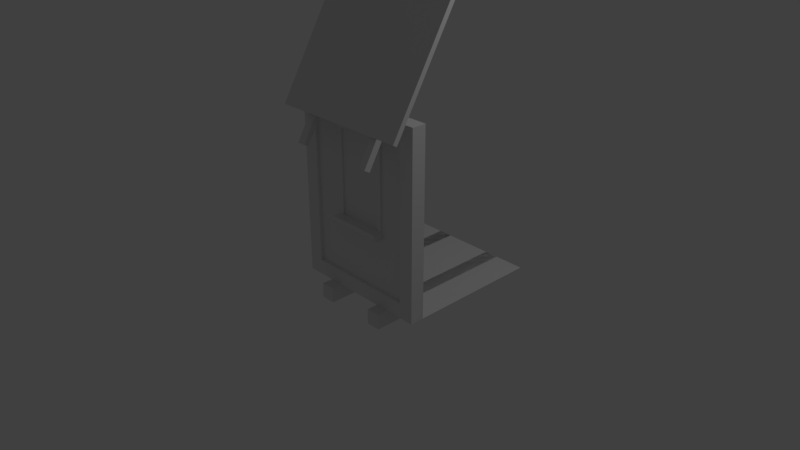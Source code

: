 # Source: extruded_window_flat_window.blend  (saved by Blender 2.79.0; exported with 4.5.12 LTS)
import bpy
from mathutils import Matrix  # noqa: F401  (used for matrix-valued properties, if any)

bpy.ops.wm.read_factory_settings(use_empty=True)
scene = bpy.context.scene
scene.name = 'Scene'

# ---- collections
col_collection_1 = bpy.data.collections.new('Collection 1'); scene.collection.children.link(col_collection_1)

# ---- materials (node trees are filled in below, after node groups)
mat_material = bpy.data.materials.new('Material')
mat_material.alpha_threshold = 0.0
mat_material.use_transparent_shadow = False
mat_material.roughness = 0.5
mat_material.line_color = (0.0, 0.0, 0.0, 1.0)

# ---- material node trees

# ---- world
world_world = bpy.data.worlds.new('World'); scene.world = world_world
world_world.color = (0.05088, 0.05088, 0.05088)
world_world.use_sun_shadow = False
world_world.sun_shadow_jitter_overblur = 0.0
world_world.cycles.sampling_method = 'MANUAL'

# ---- cameras
cam_camera = bpy.data.cameras.new('Camera')
cam_camera.clip_end = 100.0
cam_camera.lens = 35.0
cam_camera.sensor_width = 32.0
cam_camera.sensor_height = 18.0
cam_camera.ortho_scale = 7.314
cam_camera.dof.focus_distance = 0.0
cam_camera.dof.aperture_fstop = 128.0

# ---- lights
light_lamp = bpy.data.lights.new('Lamp', 'POINT')
light_lamp.transmission_factor = 0.0
light_lamp.cutoff_distance = 30.0
light_lamp.energy = 100.0
light_lamp.shadow_buffer_clip_start = 1.001
light_lamp.shadow_soft_size = 0.1
light_lamp.shadow_maximum_resolution = 0.006
light_lamp.use_absolute_resolution = True

# ---- meshes
me_cube_009 = bpy.data.meshes.new('Cube.009')
me_cube_009.from_pydata([(6.97, 0.5549, -38.66), (6.97, -1.187, -38.66), (-3.395, 0.5549, -21.87), (-3.395, -1.187, -21.87), (6.391, -1.187, -38.99), (6.391, 0.5549, -38.99), (-3.974, -1.187, -22.2), (-3.974, 0.5549, -22.2), (7.587, -1.187, -39.68), (7.587, 0.5549, -39.68), (7.009, -1.187, -40.0), (7.009, 0.5549, -40.0), (-0.5394, -1.0, -1.0), (-0.5394, 0.3681, -1.0), (-0.5394, -1.0, -22.42), (-0.5394, 0.3681, -22.42), (-0.5394, -0.6088, -1.0), (-0.5394, -0.02307, -1.0), (-0.5394, -0.02307, -22.42), (-0.5394, -0.6088, -22.42), (-0.5394, -1.0, -16.86), (-0.5394, -1.0, -7.478), (-0.5394, 0.3681, -7.478), (-0.5394, 0.3681, -16.86), (-0.5394, -0.6088, -7.478), (-0.5394, -0.6088, -16.86), (-0.5394, -0.02307, -7.478), (-0.5394, -0.02307, -16.86), (1.0, 0.3681, -1.0), (1.0, -1.0, -1.0), (-1.0, -1.0, -1.0), (-1.0, 0.3681, -1.0), (1.0, 0.3681, 1.0), (1.0, -1.0, 1.0), (-1.0, -1.0, 1.0), (-1.0, 0.3681, 1.0), (1.0, 0.3681, -23.44), (1.0, -1.0, -23.44), (-1.0, -1.0, -23.44), (-1.0, 0.3681, -23.44), (1.0, 0.3681, -21.44), (1.0, -1.0, -21.44), (-1.0, -1.0, -21.44), (-1.0, 0.3681, -21.44), (1.0, -1.187, -23.44), (1.0, -1.187, 1.0), (-1.0, -1.187, 1.0), (-1.0, -1.187, -23.44), (1.0, -1.0, -23.44), (1.0, -1.0, 1.0), (-1.0, -1.0, 1.0), (-1.0, -1.0, -23.44), (1.0, 0.3681, -23.44), (1.0, 0.3681, 1.0), (-1.0, 0.3681, 1.0), (-1.0, 0.3681, -23.44), (1.0, 0.5549, -23.44), (1.0, 0.5549, 1.0), (-1.0, 0.5549, 1.0), (-1.0, 0.5549, -23.44), (19.9, 0.1678, 3.0), (-2.565, 0.1678, 3.0), (-2.565, -0.01024, 3.0), (19.9, -0.01024, 3.0), (19.9, 0.1678, 1.0), (-2.565, 0.1678, 1.0), (-2.565, -0.01024, 1.0), (19.9, -0.01024, 1.0), (19.9, -0.6322, 3.0), (-2.565, -0.6322, 3.0), (-2.565, -0.8102, 3.0), (19.9, -0.8102, 3.0), (19.9, -0.6322, 1.0), (-2.565, -0.6322, 1.0), (-2.565, -0.8102, 1.0), (19.9, -0.8102, 1.0), (-1.959, -0.6406, -8.407), (-1.959, -0.6406, -8.995), (-0.3396, -0.6406, -8.407), (-0.3396, -0.6406, -8.995), (-1.959, 0.05343, -8.407), (-1.959, 0.05343, -8.995), (-0.3396, 0.05343, -8.407), (-0.3396, 0.05343, -8.995), (-0.8261, -0.6275, -8.995), (-0.8261, -0.6275, -20.22), (-0.09618, -0.6275, -8.995), (-0.09618, -0.6275, -20.22), (-0.8261, -0.5737, -8.995), (-0.8261, -0.5737, -20.22), (-0.09618, -0.5737, -8.995), (-0.09618, -0.5737, -20.22), (-0.8261, -0.0081, -8.995), (-0.8261, -0.0081, -20.22), (-0.09618, -0.0081, -8.995), (-0.09618, -0.0081, -20.22), (-0.8261, 0.04567, -8.995), (-0.8261, 0.04567, -20.22), (-0.09618, 0.04567, -8.995), (-0.09618, 0.04567, -20.22), (-0.8261, -0.5737, -20.94), (-0.09618, -0.5737, -20.94), (-0.8261, -0.5737, -20.22), (-0.09618, -0.5737, -20.22), (-0.8261, -0.0081, -20.94), (-0.09618, -0.0081, -20.94), (-0.09618, -0.0081, -20.22), (-0.8261, -0.0081, -20.22), (-0.8261, -0.0081, -20.94), (-0.09618, -0.0081, -20.94), (-0.09618, -0.5737, -20.94), (-0.8261, -0.5737, -20.94), (-0.889, -0.5737, -20.22), (-0.889, -0.0081, -20.22), (-0.889, -0.5737, -20.22), (-0.889, -0.5737, -20.94), (-0.889, -0.0081, -20.22), (-0.889, -0.0081, -20.94), (-0.889, -0.0081, -20.94), (-0.889, -0.5737, -20.94), (-0.09618, -0.6329, -20.22), (-0.09618, 0.05108, -20.22), (-0.09618, 0.05108, -20.94), (-0.09618, -0.6329, -20.94), (-0.889, 0.05108, -20.22), (-0.889, 0.05108, -20.94), (-0.889, -0.6329, -20.22), (-0.889, -0.6329, -20.94), (-1.872, 0.02328, -8.203), (-1.872, 0.02328, -8.407), (-0.5195, 0.02328, -7.835), (-0.5195, 0.02328, -8.407), (-1.872, 0.03914, -8.203), (-1.872, 0.03914, -8.407), (-0.5195, 0.03914, -7.835), (-0.5195, 0.03914, -8.407), (-1.872, -0.6288, -8.203), (-1.872, -0.6288, -8.407), (-0.5195, -0.6288, -7.835), (-0.5195, -0.6288, -8.407), (-1.872, -0.613, -8.203), (-1.872, -0.613, -8.407), (-0.5195, -0.613, -7.835), (-0.5195, -0.613, -8.407), (6.934, 0.2393, -36.74), (-4.298, 0.2393, -18.19), (-4.298, 0.153, -18.19), (6.934, 0.153, -36.74), (6.147, 0.2393, -37.17), (-5.086, 0.2393, -18.62), (-5.086, 0.153, -18.62), (6.147, 0.153, -37.17), (6.934, -0.7576, -36.74), (-4.298, -0.7576, -18.19), (-4.298, -0.844, -18.19), (6.934, -0.844, -36.74), (6.147, -0.7576, -37.17), (-5.086, -0.7576, -18.62), (-5.086, -0.844, -18.62), (6.147, -0.844, -37.17), (19.9, 0.3681, 1.0), (19.9, -1.0, 1.0), (19.9, -1.187, 1.0), (19.9, -1.0, 1.0), (19.9, 0.3681, 1.0), (19.9, 0.5549, 1.0)], [], [(3, 1, 0, 2), (6, 7, 5, 4), (0, 5, 7, 2), (4, 5, 11, 10), (2, 7, 6, 3), (8, 10, 11, 9), (0, 1, 8, 9), (5, 0, 9, 11), (27, 23, 15, 18), (20, 25, 19, 14), (25, 27, 18, 19), (16, 17, 26, 24), (24, 26, 27, 25), (12, 16, 24, 21), (21, 24, 25, 20), (17, 13, 22, 26), (26, 22, 23, 27), (28, 29, 30, 31), (32, 35, 34, 33), (28, 32, 33, 29), (29, 33, 34, 30), (30, 34, 35, 31), (32, 28, 31, 35), (38, 42, 43, 39), (40, 43, 42, 41), (37, 41, 42, 38), (36, 40, 41, 37), (40, 36, 39, 43), (36, 37, 38, 39), (44, 45, 46, 47), (48, 51, 50, 49), (44, 48, 49, 45), (46, 50, 51, 47), (48, 44, 47, 51), (52, 53, 54, 55), (56, 59, 58, 57), (52, 56, 57, 53), (53, 57, 58, 54), (54, 58, 59, 55), (56, 52, 55, 59), (60, 61, 62, 63), (64, 67, 66, 65), (60, 64, 65, 61), (61, 65, 66, 62), (62, 66, 67, 63), (64, 60, 63, 67), (68, 69, 70, 71), (72, 75, 74, 73), (68, 72, 73, 69), (69, 73, 74, 70), (70, 74, 75, 71), (72, 68, 71, 75), (76, 77, 79, 78), (78, 79, 83, 82), (82, 83, 81, 80), (80, 81, 77, 76), (78, 82, 80, 76), (83, 79, 77, 81), (84, 85, 87, 86), (90, 91, 89, 88), (88, 89, 85, 84), (86, 90, 88, 84), (113, 124, 125, 118), (92, 93, 95, 94), (98, 99, 97, 96), (96, 97, 93, 92), (94, 98, 96, 92), (85, 89, 112, 126, 120, 87), (103, 101, 105, 106), (121, 124, 113, 93, 97, 99), (120, 126, 127, 123), (108, 118, 125, 122, 109), (100, 102, 114, 115), (87, 120, 123, 110, 91, 90, 86), (95, 109, 122, 121, 99, 98, 94), (110, 123, 127, 119, 111), (115, 114, 116, 117), (122, 125, 124, 121), (107, 104, 117, 116), (89, 111, 119, 112), (108, 93, 113, 118), (107, 116, 114, 102, 103, 106), (100, 115, 117, 104, 105, 101), (127, 126, 112, 119), (128, 129, 131, 130), (130, 131, 135, 134), (134, 135, 133, 132), (132, 133, 129, 128), (130, 134, 132, 128), (135, 131, 129, 133), (136, 137, 139, 138), (138, 139, 143, 142), (142, 143, 141, 140), (140, 141, 137, 136), (138, 142, 140, 136), (143, 139, 137, 141), (144, 145, 146, 147), (148, 151, 150, 149), (144, 148, 149, 145), (145, 149, 150, 146), (146, 150, 151, 147), (148, 144, 147, 151), (152, 153, 154, 155), (156, 159, 158, 157), (152, 156, 157, 153), (153, 157, 158, 154), (154, 158, 159, 155), (156, 152, 155, 159), (57, 53, 164, 165), (45, 162, 163, 49), (33, 161, 160, 32)])
me_cube_009.materials.append(mat_material)
me_cube_009.use_remesh_preserve_volume = False
me_cube_009.use_remesh_preserve_attributes = False
me_cube_009.use_mirror_vertex_groups = False
me_cube_009.update()

# ---- objects
ob_cube_008 = bpy.data.objects.new('Cube.008', me_cube_009)
ob_lamp = bpy.data.objects.new('Lamp', light_lamp)
ob_camera = bpy.data.objects.new('Camera', cam_camera)

# ---- transforms, parenting, visibility, modifiers, constraints
ob_cube_008.location = (1.116, -0.7717, 0.1868)
ob_cube_008.rotation_euler = (3.142, -4.371e-08, 1.571)
ob_cube_008.scale = (0.08902, 1.0, 0.09339)
ob_cube_008.lock_rotations_4d = False
ob_cube_008.empty_display_type = 'ARROWS'
ob_cube_008.lineart.crease_threshold = 0.0
ob_lamp.location = (4.076, 1.005, 5.904)
ob_lamp.rotation_euler = (0.6503, 0.05522, 1.866)
ob_lamp.lock_rotations_4d = False
ob_lamp.empty_display_type = 'ARROWS'
ob_lamp.color = (0.0, 0.0, 0.0, 0.0)
ob_lamp.lineart.crease_threshold = 0.0
ob_camera.location = (7.481, -6.508, 5.344)
ob_camera.rotation_euler = (1.109, 0.0, 0.8149)
ob_camera.lock_rotations_4d = False
ob_camera.empty_display_type = 'ARROWS'
ob_camera.color = (0.0, 0.0, 0.0, 0.0)
ob_camera.display_type = 'WIRE'
ob_camera.lineart.crease_threshold = 0.0

# ---- collection membership
col_collection_1.objects.link(ob_cube_008)
col_collection_1.objects.link(ob_lamp)
col_collection_1.objects.link(ob_camera)

# ---- scene / render settings (as saved in the file)
scene.camera = ob_camera
scene.frame_start = 1; scene.frame_end = 250; scene.frame_set(1)
scene.render.engine = 'BLENDER_EEVEE_NEXT'
scene.render.resolution_percentage = 50
scene.render.dither_intensity = 0.0
scene.cycles.use_denoising = False
scene.cycles.samples = 128
scene.cycles.sampling_pattern = 'TABULATED_SOBOL'
scene.cycles.use_adaptive_sampling = False
scene.cycles.use_light_tree = False
scene.cycles.blur_glossy = 0.0
scene.cycles.sample_clamp_indirect = 0.0
scene.view_settings.view_transform = 'Standard'
bpy.context.view_layer.update()

